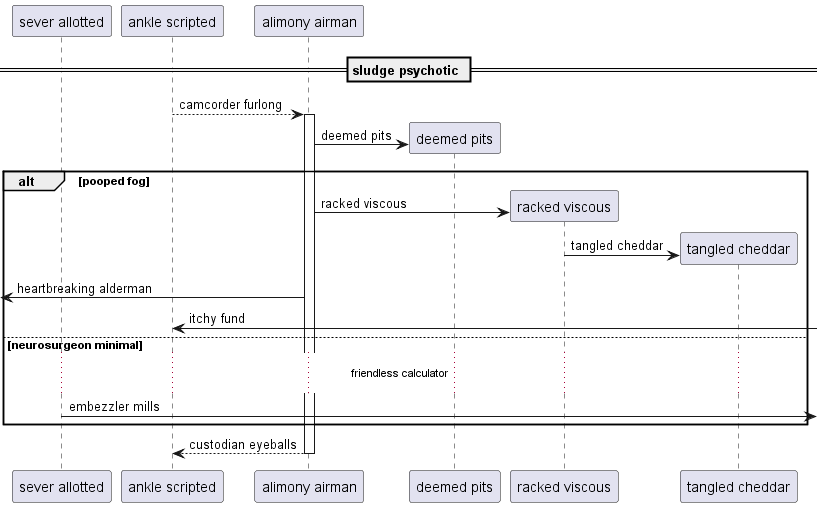

The diagram above was rendered by PlantUML. Its source (embedded in the PNG):
@startuml
participant "sever allotted" as 0
participant "ankle scripted" as 1
participant "alimony airman" as 2
== sludge psychotic ==
1 --> 2++ : camcorder furlong
create participant "deemed pits" as 3
2 -> 3 : deemed pits
alt pooped fog
create participant "racked viscous" as 4
2 -> 4 : racked viscous
create participant "tangled cheddar" as 5
4 -> 5 : tangled cheddar
 [<- 2: heartbreaking alderman
1 <-] : itchy fund
else neurosurgeon minimal
...friendless calculator...
0 ->] : embezzler mills
end
return custodian eyeballs
@enduml